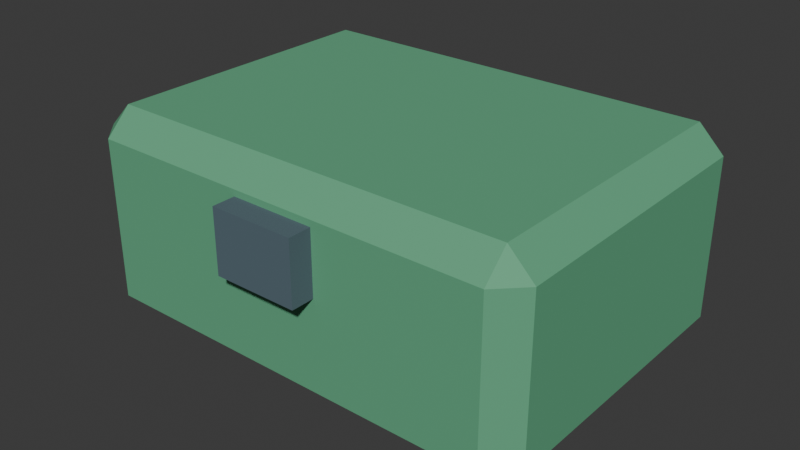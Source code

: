 # Source: set_wicker_basket.blend  (saved by Blender 5.2.45; exported with 4.5.12 LTS)
import bpy
from mathutils import Matrix  # noqa: F401  (used for matrix-valued properties, if any)

bpy.ops.wm.read_factory_settings(use_empty=True)
scene = bpy.context.scene
scene.name = 'Scene'

# ---- collections
col_collection = bpy.data.collections.new('Collection'); scene.collection.children.link(col_collection)

# ---- materials (node trees are filled in below, after node groups)
mat_set_wicker_basket_palette = bpy.data.materials.new('set_wicker_basket palette')

# ---- material node trees
mat_set_wicker_basket_palette.use_nodes = True; mat_set_wicker_basket_palette.node_tree.nodes.clear()
_N = mat_set_wicker_basket_palette.node_tree.nodes; _L = mat_set_wicker_basket_palette.node_tree.links
n0 = _N.new('ShaderNodeBsdfPrincipled'); n0.name = 'Principled BSDF'; n0.location = (-200, 100)
n0.inputs[2].default_value = 0.78
n0.inputs[10].default_value = 0.005
n1 = _N.new('ShaderNodeOutputMaterial'); n1.name = 'Material Output'; n1.location = (200, 100)
n2 = _N.new('ShaderNodeVertexColor'); n2.name = 'Color Attribute'; n2.location = (0, 0)
n2.layer_name = 'Color'
_L.new(n0.outputs[0], n1.inputs[0])
_L.new(n2.outputs[0], n0.inputs[0])
n1.is_active_output = True

# ---- world
world_world = bpy.data.worlds.new('World'); scene.world = world_world
world_world.use_nodes = True; world_world.node_tree.nodes.clear()
_N = world_world.node_tree.nodes; _L = world_world.node_tree.links
n0 = _N.new('ShaderNodeOutputWorld'); n0.name = 'World Output'; n0.location = (200, 100)
n1 = _N.new('ShaderNodeBackground'); n1.name = 'Background'; n1.location = (-200, 100)
n1.inputs[0].default_value = (0.05088, 0.05088, 0.05088, 1.0)
_L.new(n1.outputs[0], n0.inputs[0])
n0.is_active_output = True
world_world.color = (0.05088, 0.05088, 0.05088)
world_world.sun_shadow_jitter_overblur = 0.0

# ---- meshes
me_cube_463 = bpy.data.meshes.new('Cube.463')
me_cube_463.from_pydata([(-0.097, -0.068, -0.05), (-0.097, -0.08, -0.038), (-0.109, -0.068, -0.038), (-0.097, -0.08, 0.038), (-0.097, -0.068, 0.05), (-0.109, -0.068, 0.038), (-0.097, 0.068, -0.05), (-0.109, 0.068, -0.038), (-0.097, 0.08, -0.038), (-0.097, 0.068, 0.05), (-0.097, 0.08, 0.038), (-0.109, 0.068, 0.038), (0.097, -0.068, -0.05), (0.109, -0.068, -0.038), (0.097, -0.08, -0.038), (0.097, -0.068, 0.05), (0.097, -0.08, 0.038), (0.109, -0.068, 0.038), (0.097, 0.068, -0.05), (0.097, 0.08, -0.038), (0.109, 0.068, -0.038), (0.097, 0.068, 0.05), (0.109, 0.068, 0.038), (0.097, 0.08, 0.038), (-0.02, -0.091, 0.005), (-0.02, -0.091, 0.035), (-0.02, -0.079, 0.005), (-0.02, -0.079, 0.035), (0.02, -0.091, 0.005), (0.02, -0.091, 0.035), (0.02, -0.079, 0.005), (0.02, -0.079, 0.035)], [], [(0, 1, 2), (3, 4, 5), (6, 7, 8), (9, 10, 11), (12, 13, 14), (15, 16, 17), (18, 19, 20), (21, 22, 23), (6, 0, 2, 7), (1, 3, 5, 2), (4, 9, 11, 5), (10, 8, 7, 11), (18, 6, 8, 19), (9, 21, 23, 10), (22, 20, 19, 23), (12, 18, 20, 13), (21, 15, 17, 22), (16, 14, 13, 17), (0, 12, 14, 1), (15, 4, 3, 16), (6, 18, 12, 0), (2, 5, 11, 7), (14, 16, 3, 1), (21, 9, 4, 15), (8, 10, 23, 19), (20, 22, 17, 13), (24, 25, 27, 26), (26, 27, 31, 30), (30, 31, 29, 28), (28, 29, 25, 24), (26, 30, 28, 24), (31, 27, 25, 29)])
_uv = me_cube_463.uv_layers.new(name='UVMap')
_uv.uv.foreach_set('vector', [0.1388, 0.7313, 0.1388, 0.75, 0.125, 0.7312, 0.595, 0.9862, 0.625, 0.9862, 0.595, 1.0, 0.1388, 0.5188, 0.125, 0.5188, 0.1388, 0.5, 0.625, 0.2529, 0.595, 0.2638, 0.595, 0.2359, 0.3612, 0.7313, 0.3975, 0.7312, 0.3831, 0.7569, 0.6319, 0.7475, 0.595, 0.7638, 0.595, 0.7359, 0.3612, 0.5188, 0.3831, 0.4931, 0.3975, 0.5188, 0.6319, 0.5106, 0.595, 0.5187, 0.595, 0.4897, 0.1388, 0.5188, 0.1388, 0.7313, 0.125, 0.7312, 0.125, 0.5188, 0.405, 0.0, 0.595, 0.0, 0.595, 0.01875, 0.405, 0.01875, 0.625, 0.01875, 0.625, 0.2529, 0.595, 0.2359, 0.595, 0.01875, 0.595, 0.2638, 0.405, 0.2638, 0.405, 0.2313, 0.595, 0.2359, 0.3612, 0.5188, 0.1388, 0.5188, 0.1388, 0.5, 0.3831, 0.4931, 0.625, 0.2529, 0.6319, 0.5106, 0.595, 0.4897, 0.595, 0.2638, 0.595, 0.5187, 0.3975, 0.5188, 0.3831, 0.4931, 0.595, 0.4897, 0.3612, 0.7313, 0.3612, 0.5188, 0.3975, 0.5188, 0.3975, 0.7312, 0.6319, 0.5106, 0.6319, 0.7475, 0.595, 0.7359, 0.595, 0.5187, 0.595, 0.7638, 0.3831, 0.7569, 0.3975, 0.7312, 0.595, 0.7359, 0.1388, 0.7313, 0.3612, 0.7313, 0.3831, 0.7569, 0.1388, 0.75, 0.6319, 0.7475, 0.625, 0.9862, 0.595, 0.9862, 0.595, 0.7638, 0.1388, 0.5188, 0.3612, 0.5188, 0.3612, 0.7313, 0.1388, 0.7313, 0.405, 0.01875, 0.595, 0.01875, 0.595, 0.2359, 0.405, 0.2313, 0.3831, 0.7569, 0.595, 0.7638, 0.595, 0.9862, 0.405, 0.9862, 0.6319, 0.5106, 0.8612, 0.5188, 0.8612, 0.7313, 0.6319, 0.7475, 0.405, 0.2638, 0.595, 0.2638, 0.595, 0.4897, 0.3831, 0.4931, 0.3975, 0.5188, 0.595, 0.5187, 0.595, 0.7359, 0.3975, 0.7312, 0.375, 0.0, 0.625, 0.0, 0.625, 0.25, 0.375, 0.25, 0.375, 0.25, 0.625, 0.25, 0.625, 0.5, 0.375, 0.5, 0.375, 0.5, 0.625, 0.5, 0.625, 0.75, 0.375, 0.75, 0.375, 0.75, 0.625, 0.75, 0.625, 1.0, 0.375, 1.0, 0.125, 0.5, 0.375, 0.5, 0.375, 0.75, 0.125, 0.75, 0.625, 0.5, 0.875, 0.5, 0.875, 0.75, 0.625, 0.75])
_ca = me_cube_463.color_attributes.new('Color', 'BYTE_COLOR', 'CORNER')
_ca.data.foreach_set('color', [0.1195, 0.402, 0.2195, 1.0, 0.1195, 0.402, 0.2195, 1.0, 0.1195, 0.402, 0.2195, 1.0, 0.1195, 0.402, 0.2195, 1.0, 0.1195, 0.402, 0.2195, 1.0, 0.1195, 0.402, 0.2195, 1.0, 0.1195, 0.402, 0.2195, 1.0, 0.1195, 0.402, 0.2195, 1.0, 0.1195, 0.402, 0.2195, 1.0, 0.1195, 0.402, 0.2195, 1.0, 0.1195, 0.402, 0.2195, 1.0, 0.1195, 0.402, 0.2195, 1.0, 0.1195, 0.402, 0.2195, 1.0, 0.1195, 0.402, 0.2195, 1.0, 0.1195, 0.402, 0.2195, 1.0, 0.1195, 0.402, 0.2195, 1.0, 0.1195, 0.402, 0.2195, 1.0, 0.1195, 0.402, 0.2195, 1.0, 0.1195, 0.402, 0.2195, 1.0, 0.1195, 0.402, 0.2195, 1.0, 0.1195, 0.402, 0.2195, 1.0, 0.1195, 0.402, 0.2195, 1.0, 0.1195, 0.402, 0.2195, 1.0, 0.1195, 0.402, 0.2195, 1.0, 0.1195, 0.402, 0.2195, 1.0, 0.1195, 0.402, 0.2195, 1.0, 0.1195, 0.402, 0.2195, 1.0, 0.1195, 0.402, 0.2195, 1.0, 0.1195, 0.402, 0.2195, 1.0, 0.1195, 0.402, 0.2195, 1.0, 0.1195, 0.402, 0.2195, 1.0, 0.1195, 0.402, 0.2195, 1.0, 0.1195, 0.402, 0.2195, 1.0, 0.1195, 0.402, 0.2195, 1.0, 0.1195, 0.402, 0.2195, 1.0, 0.1195, 0.402, 0.2195, 1.0, 0.1195, 0.402, 0.2195, 1.0, 0.1195, 0.402, 0.2195, 1.0, 0.1195, 0.402, 0.2195, 1.0, 0.1195, 0.402, 0.2195, 1.0, 0.1195, 0.402, 0.2195, 1.0, 0.1195, 0.402, 0.2195, 1.0, 0.1195, 0.402, 0.2195, 1.0, 0.1195, 0.402, 0.2195, 1.0, 0.1195, 0.402, 0.2195, 1.0, 0.1195, 0.402, 0.2195, 1.0, 0.1195, 0.402, 0.2195, 1.0, 0.1195, 0.402, 0.2195, 1.0, 0.1195, 0.402, 0.2195, 1.0, 0.1195, 0.402, 0.2195, 1.0, 0.1195, 0.402, 0.2195, 1.0, 0.1195, 0.402, 0.2195, 1.0, 0.1195, 0.402, 0.2195, 1.0, 0.1195, 0.402, 0.2195, 1.0, 0.1195, 0.402, 0.2195, 1.0, 0.1195, 0.402, 0.2195, 1.0, 0.1195, 0.402, 0.2195, 1.0, 0.1195, 0.402, 0.2195, 1.0, 0.1195, 0.402, 0.2195, 1.0, 0.1195, 0.402, 0.2195, 1.0, 0.1195, 0.402, 0.2195, 1.0, 0.1195, 0.402, 0.2195, 1.0, 0.1195, 0.402, 0.2195, 1.0, 0.1195, 0.402, 0.2195, 1.0, 0.1195, 0.402, 0.2195, 1.0, 0.1195, 0.402, 0.2195, 1.0, 0.1195, 0.402, 0.2195, 1.0, 0.1195, 0.402, 0.2195, 1.0, 0.1195, 0.402, 0.2195, 1.0, 0.1195, 0.402, 0.2195, 1.0, 0.1195, 0.402, 0.2195, 1.0, 0.1195, 0.402, 0.2195, 1.0, 0.1195, 0.402, 0.2195, 1.0, 0.1195, 0.402, 0.2195, 1.0, 0.1195, 0.402, 0.2195, 1.0, 0.1195, 0.402, 0.2195, 1.0, 0.1195, 0.402, 0.2195, 1.0, 0.1195, 0.402, 0.2195, 1.0, 0.1195, 0.402, 0.2195, 1.0, 0.1195, 0.402, 0.2195, 1.0, 0.1195, 0.402, 0.2195, 1.0, 0.1195, 0.402, 0.2195, 1.0, 0.1195, 0.402, 0.2195, 1.0, 0.1195, 0.402, 0.2195, 1.0, 0.1195, 0.402, 0.2195, 1.0, 0.1195, 0.402, 0.2195, 1.0, 0.1195, 0.402, 0.2195, 1.0, 0.1195, 0.402, 0.2195, 1.0, 0.1195, 0.402, 0.2195, 1.0, 0.1195, 0.402, 0.2195, 1.0, 0.1195, 0.402, 0.2195, 1.0, 0.1195, 0.402, 0.2195, 1.0, 0.1195, 0.402, 0.2195, 1.0, 0.1195, 0.402, 0.2195, 1.0, 0.1195, 0.402, 0.2195, 1.0, 0.1195, 0.402, 0.2195, 1.0, 0.09084, 0.1413, 0.1714, 1.0, 0.09084, 0.1413, 0.1714, 1.0, 0.09084, 0.1413, 0.1714, 1.0, 0.09084, 0.1413, 0.1714, 1.0, 0.09084, 0.1413, 0.1714, 1.0, 0.09084, 0.1413, 0.1714, 1.0, 0.09084, 0.1413, 0.1714, 1.0, 0.09084, 0.1413, 0.1714, 1.0, 0.09084, 0.1413, 0.1714, 1.0, 0.09084, 0.1413, 0.1714, 1.0, 0.09084, 0.1413, 0.1714, 1.0, 0.09084, 0.1413, 0.1714, 1.0, 0.09084, 0.1413, 0.1714, 1.0, 0.09084, 0.1413, 0.1714, 1.0, 0.09084, 0.1413, 0.1714, 1.0, 0.09084, 0.1413, 0.1714, 1.0, 0.09084, 0.1413, 0.1714, 1.0, 0.09084, 0.1413, 0.1714, 1.0, 0.09084, 0.1413, 0.1714, 1.0, 0.09084, 0.1413, 0.1714, 1.0, 0.09084, 0.1413, 0.1714, 1.0, 0.09084, 0.1413, 0.1714, 1.0, 0.09084, 0.1413, 0.1714, 1.0, 0.09084, 0.1413, 0.1714, 1.0])
me_cube_463.materials.append(mat_set_wicker_basket_palette)
me_cube_463.update()

# ---- objects
ob_set_wicker_basket = bpy.data.objects.new('set_wicker_basket', me_cube_463)

# ---- transforms, parenting, visibility, modifiers, constraints
ob_set_wicker_basket.location = (0.0, 0.0, 0.05)

# ---- collection membership
col_collection.objects.link(ob_set_wicker_basket)

# ---- scene / render settings (as saved in the file)
scene.frame_start = 1; scene.frame_end = 250; scene.frame_set(1)
scene.render.engine = 'BLENDER_EEVEE_NEXT'
scene.render.bake_bias = 0.0
scene.render.bake_samples = 0
scene.render.compositor_device = 'GPU'
scene.eevee.use_volume_custom_range = False
scene.eevee.fast_gi_thickness_near = 0.1
scene.eevee.fast_gi_thickness_far = 0.0
scene.eevee.ray_tracing_options.screen_trace_thickness = 0.1
bpy.context.view_layer.update()

# ---- added for rendering (the .blend has no active camera and no usable light): camera, sun
cam_auto = bpy.data.cameras.new('AutoCamera')
cam_auto.lens = 50.0
cam_auto.sensor_width = 36.0
cam_auto.clip_end = 1000.0
ob_auto_camera = bpy.data.objects.new('AutoCamera', cam_auto)
scene.collection.objects.link(ob_auto_camera)
ob_auto_camera.location = (0.272533, -0.33254, 0.268027)
ob_auto_camera.rotation_euler = (1.09748, -7.21219e-08, 0.694738)
scene.camera = ob_auto_camera
light_auto_sun = bpy.data.lights.new('AutoSun', 'SUN')
light_auto_sun.energy = 3.0
light_auto_sun.angle = 0.0523599
ob_auto_sun = bpy.data.objects.new('AutoSun', light_auto_sun)
scene.collection.objects.link(ob_auto_sun)
ob_auto_sun.rotation_euler = (0.872665, 0.174533, 0.523599)
bpy.context.view_layer.update()
